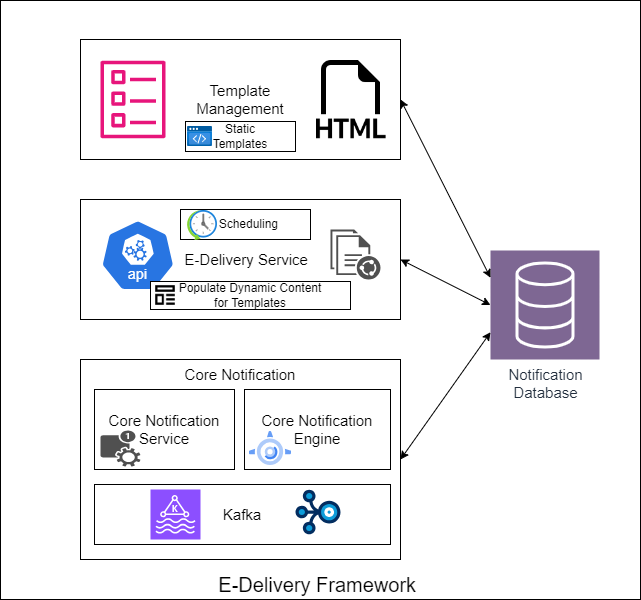

The diagram above was exported from draw.io. Its source (the exported page's mxGraphModel, read from the mxfile embedded in the PNG):
<mxGraphModel dx="2954" dy="1132" grid="1" gridSize="10" guides="1" tooltips="1" connect="1" arrows="1" fold="1" page="1" pageScale="1" pageWidth="850" pageHeight="1100" math="0" shadow="0">
  <root>
    <mxCell id="0" />
    <mxCell id="1" parent="0" />
    <mxCell id="rIGr-T8bPhx6FFNMSM-v-30" value="E-Delivery Framework&amp;nbsp;" style="rounded=0;whiteSpace=wrap;html=1;verticalAlign=bottom;fontSize=20;" parent="1" vertex="1">
      <mxGeometry x="120" y="81" width="640" height="599" as="geometry" />
    </mxCell>
    <mxCell id="rIGr-T8bPhx6FFNMSM-v-1" value="Template &lt;br&gt;Management" style="rounded=0;whiteSpace=wrap;html=1;fontSize=15;" parent="1" vertex="1">
      <mxGeometry x="200" y="120" width="320" height="120" as="geometry" />
    </mxCell>
    <mxCell id="rIGr-T8bPhx6FFNMSM-v-2" value="" style="sketch=0;outlineConnect=0;fontColor=#232F3E;gradientColor=none;fillColor=#E7157B;strokeColor=none;dashed=0;verticalLabelPosition=bottom;verticalAlign=top;align=center;html=1;fontSize=12;fontStyle=0;aspect=fixed;pointerEvents=1;shape=mxgraph.aws4.template;" parent="1" vertex="1">
      <mxGeometry x="220" y="141" width="65" height="78" as="geometry" />
    </mxCell>
    <mxCell id="rIGr-T8bPhx6FFNMSM-v-4" value="&amp;nbsp; &amp;nbsp;E-Delivery&amp;nbsp;Service" style="rounded=0;whiteSpace=wrap;html=1;fontSize=15;" parent="1" vertex="1">
      <mxGeometry x="200" y="280" width="320" height="120" as="geometry" />
    </mxCell>
    <mxCell id="rIGr-T8bPhx6FFNMSM-v-5" value="" style="aspect=fixed;sketch=0;html=1;dashed=0;whitespace=wrap;fillColor=#2875E2;strokeColor=#ffffff;points=[[0.005,0.63,0],[0.1,0.2,0],[0.9,0.2,0],[0.5,0,0],[0.995,0.63,0],[0.72,0.99,0],[0.5,1,0],[0.28,0.99,0]];shape=mxgraph.kubernetes.icon2;kubernetesLabel=1;prIcon=api" parent="1" vertex="1">
      <mxGeometry x="220" y="300" width="74.67" height="71.68" as="geometry" />
    </mxCell>
    <mxCell id="rIGr-T8bPhx6FFNMSM-v-6" value="" style="sketch=0;pointerEvents=1;shadow=0;dashed=0;html=1;strokeColor=none;fillColor=#505050;labelPosition=center;verticalLabelPosition=bottom;verticalAlign=top;outlineConnect=0;align=center;shape=mxgraph.office.concepts.documents_shared;" parent="1" vertex="1">
      <mxGeometry x="450" y="310" width="50" height="50" as="geometry" />
    </mxCell>
    <mxCell id="rIGr-T8bPhx6FFNMSM-v-7" value="Core Notification" style="rounded=0;whiteSpace=wrap;html=1;fontSize=15;verticalAlign=top;" parent="1" vertex="1">
      <mxGeometry x="200" y="440" width="320" height="200" as="geometry" />
    </mxCell>
    <mxCell id="rIGr-T8bPhx6FFNMSM-v-8" value="Core Notification &lt;br style=&quot;font-size: 15px;&quot;&gt;Service" style="rounded=0;whiteSpace=wrap;html=1;fontSize=15;" parent="1" vertex="1">
      <mxGeometry x="214" y="470" width="140" height="80" as="geometry" />
    </mxCell>
    <mxCell id="rIGr-T8bPhx6FFNMSM-v-9" value="Core Notification &lt;br style=&quot;font-size: 15px;&quot;&gt;Engine" style="rounded=0;whiteSpace=wrap;html=1;fontSize=15;" parent="1" vertex="1">
      <mxGeometry x="364" y="470" width="146" height="80" as="geometry" />
    </mxCell>
    <mxCell id="rIGr-T8bPhx6FFNMSM-v-11" value="" style="sketch=0;html=1;verticalAlign=top;labelPosition=center;verticalLabelPosition=bottom;align=center;spacingTop=-6;fontSize=11;fontStyle=1;fontColor=#999999;shape=image;aspect=fixed;imageAspect=0;image=data:image/svg+xml,(base64 omitted: 1596 chars);" parent="1" vertex="1">
      <mxGeometry x="369" y="512" width="42" height="34" as="geometry" />
    </mxCell>
    <mxCell id="rIGr-T8bPhx6FFNMSM-v-12" value="Kafka" style="rounded=0;whiteSpace=wrap;html=1;fontSize=15;" parent="1" vertex="1">
      <mxGeometry x="214" y="565" width="296" height="60" as="geometry" />
    </mxCell>
    <mxCell id="rIGr-T8bPhx6FFNMSM-v-13" value="" style="sketch=0;points=[[0,0,0],[0.25,0,0],[0.5,0,0],[0.75,0,0],[1,0,0],[0,1,0],[0.25,1,0],[0.5,1,0],[0.75,1,0],[1,1,0],[0,0.25,0],[0,0.5,0],[0,0.75,0],[1,0.25,0],[1,0.5,0],[1,0.75,0]];outlineConnect=0;fontColor=#232F3E;fillColor=#8C4FFF;strokeColor=#ffffff;dashed=0;verticalLabelPosition=bottom;verticalAlign=top;align=center;html=1;fontSize=12;fontStyle=0;aspect=fixed;shape=mxgraph.aws4.resourceIcon;resIcon=mxgraph.aws4.managed_streaming_for_kafka;" parent="1" vertex="1">
      <mxGeometry x="270" y="570" width="50" height="50" as="geometry" />
    </mxCell>
    <mxCell id="rIGr-T8bPhx6FFNMSM-v-16" value="Notification &lt;br style=&quot;font-size: 15px;&quot;&gt;Database" style="sketch=0;points=[[0,0,0],[0.25,0,0],[0.5,0,0],[0.75,0,0],[1,0,0],[0,1,0],[0.25,1,0],[0.5,1,0],[0.75,1,0],[1,1,0],[0,0.25,0],[0,0.5,0],[0,0.75,0],[1,0.25,0],[1,0.5,0],[1,0.75,0]];outlineConnect=0;fontColor=#232F3E;fillColor=#7E6793;strokeColor=#ffffff;dashed=0;verticalLabelPosition=bottom;verticalAlign=top;align=center;html=1;fontSize=15;fontStyle=0;aspect=fixed;shape=mxgraph.aws4.resourceIcon;resIcon=mxgraph.aws4.database;" parent="1" vertex="1">
      <mxGeometry x="610" y="331" width="109" height="109" as="geometry" />
    </mxCell>
    <mxCell id="rIGr-T8bPhx6FFNMSM-v-17" value="" style="shape=image;html=1;verticalAlign=top;verticalLabelPosition=bottom;labelBackgroundColor=#ffffff;imageAspect=0;aspect=fixed;image=https://cdn1.iconfinder.com/data/icons/bootstrap-vol-3/16/filetype-html-128.png" parent="1" vertex="1">
      <mxGeometry x="431" y="141" width="79" height="79" as="geometry" />
    </mxCell>
    <mxCell id="rIGr-T8bPhx6FFNMSM-v-19" value="" style="endArrow=classic;startArrow=classic;html=1;rounded=0;exitX=1;exitY=0.5;exitDx=0;exitDy=0;entryX=0;entryY=0.25;entryDx=0;entryDy=0;entryPerimeter=0;" parent="1" source="rIGr-T8bPhx6FFNMSM-v-1" target="rIGr-T8bPhx6FFNMSM-v-16" edge="1">
      <mxGeometry width="50" height="50" relative="1" as="geometry">
        <mxPoint x="740" y="270" as="sourcePoint" />
        <mxPoint x="790" y="220" as="targetPoint" />
      </mxGeometry>
    </mxCell>
    <mxCell id="rIGr-T8bPhx6FFNMSM-v-20" value="" style="endArrow=classic;startArrow=classic;html=1;rounded=0;exitX=1;exitY=0.5;exitDx=0;exitDy=0;entryX=0;entryY=0.75;entryDx=0;entryDy=0;entryPerimeter=0;" parent="1" source="rIGr-T8bPhx6FFNMSM-v-7" target="rIGr-T8bPhx6FFNMSM-v-16" edge="1">
      <mxGeometry width="50" height="50" relative="1" as="geometry">
        <mxPoint x="650" y="590" as="sourcePoint" />
        <mxPoint x="700" y="540" as="targetPoint" />
      </mxGeometry>
    </mxCell>
    <mxCell id="rIGr-T8bPhx6FFNMSM-v-21" value="" style="endArrow=classic;startArrow=classic;html=1;rounded=0;entryX=0;entryY=0.5;entryDx=0;entryDy=0;entryPerimeter=0;exitX=1;exitY=0.5;exitDx=0;exitDy=0;" parent="1" source="rIGr-T8bPhx6FFNMSM-v-4" target="rIGr-T8bPhx6FFNMSM-v-16" edge="1">
      <mxGeometry width="50" height="50" relative="1" as="geometry">
        <mxPoint x="760" y="380" as="sourcePoint" />
        <mxPoint x="810" y="330" as="targetPoint" />
      </mxGeometry>
    </mxCell>
    <mxCell id="rIGr-T8bPhx6FFNMSM-v-22" value="Static &lt;br&gt;Templates" style="rounded=0;whiteSpace=wrap;html=1;" parent="1" vertex="1">
      <mxGeometry x="305" y="202" width="110" height="30" as="geometry" />
    </mxCell>
    <mxCell id="rIGr-T8bPhx6FFNMSM-v-23" value="Populate Dynamic Content for&amp;nbsp;Templates" style="rounded=0;whiteSpace=wrap;html=1;" parent="1" vertex="1">
      <mxGeometry x="270" y="362" width="200" height="28" as="geometry" />
    </mxCell>
    <mxCell id="rIGr-T8bPhx6FFNMSM-v-24" value="" style="shape=image;html=1;verticalAlign=top;verticalLabelPosition=bottom;labelBackgroundColor=#ffffff;imageAspect=0;aspect=fixed;image=https://cdn2.iconfinder.com/data/icons/css-vol-3/24/template-128.png" parent="1" vertex="1">
      <mxGeometry x="272" y="363" width="26" height="26" as="geometry" />
    </mxCell>
    <mxCell id="rIGr-T8bPhx6FFNMSM-v-25" value="" style="image;aspect=fixed;html=1;points=[];align=center;fontSize=12;image=img/lib/azure2/preview/Static_Apps.svg;" parent="1" vertex="1">
      <mxGeometry x="307" y="207" width="25" height="20" as="geometry" />
    </mxCell>
    <mxCell id="rIGr-T8bPhx6FFNMSM-v-26" value="&amp;nbsp; Scheduling" style="rounded=0;whiteSpace=wrap;html=1;" parent="1" vertex="1">
      <mxGeometry x="300" y="290" width="130" height="30" as="geometry" />
    </mxCell>
    <mxCell id="rIGr-T8bPhx6FFNMSM-v-27" value="" style="image;aspect=fixed;html=1;points=[];align=center;fontSize=12;image=img/lib/azure2/general/Scheduler.svg;" parent="1" vertex="1">
      <mxGeometry x="307" y="291" width="30" height="30" as="geometry" />
    </mxCell>
    <mxCell id="rIGr-T8bPhx6FFNMSM-v-28" value="" style="sketch=0;pointerEvents=1;shadow=0;dashed=0;html=1;strokeColor=none;fillColor=#505050;labelPosition=center;verticalLabelPosition=bottom;verticalAlign=top;outlineConnect=0;align=center;shape=mxgraph.office.services.push_notification_service;" parent="1" vertex="1">
      <mxGeometry x="220" y="511" width="40" height="36" as="geometry" />
    </mxCell>
    <mxCell id="rIGr-T8bPhx6FFNMSM-v-29" value="" style="verticalLabelPosition=bottom;aspect=fixed;html=1;shape=mxgraph.salesforce.stream;" parent="1" vertex="1">
      <mxGeometry x="415" y="570" width="45" height="45" as="geometry" />
    </mxCell>
  </root>
</mxGraphModel>